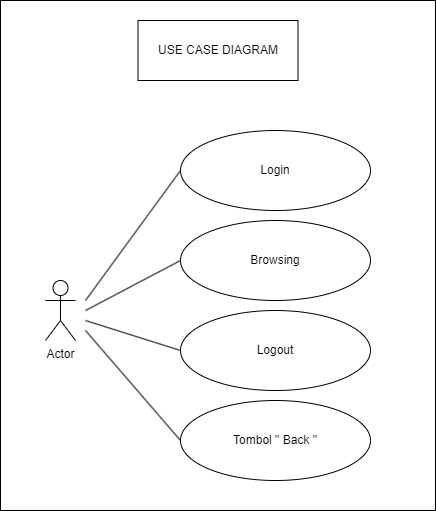

The diagram above was exported from draw.io. Its source (the exported page's mxGraphModel, read from the mxfile embedded in the PNG):
<mxGraphModel dx="1222" dy="648" grid="1" gridSize="10" guides="1" tooltips="1" connect="1" arrows="1" fold="1" page="1" pageScale="1" pageWidth="827" pageHeight="1169" math="0" shadow="0">
  <root>
    <mxCell id="0" />
    <mxCell id="1" parent="0" />
    <mxCell id="IvV-Z2D6fpBgyw-joE8M-1" value="" style="rounded=0;whiteSpace=wrap;html=1;" parent="1" vertex="1">
      <mxGeometry x="165" y="40" width="435" height="510" as="geometry" />
    </mxCell>
    <mxCell id="43e0vcJXUTvI6WjXdvDQ-1" value="Browsing" style="ellipse;whiteSpace=wrap;html=1;" parent="1" vertex="1">
      <mxGeometry x="345" y="260" width="190" height="80" as="geometry" />
    </mxCell>
    <mxCell id="43e0vcJXUTvI6WjXdvDQ-2" value="Logout" style="ellipse;whiteSpace=wrap;html=1;" parent="1" vertex="1">
      <mxGeometry x="345" y="350" width="190" height="80" as="geometry" />
    </mxCell>
    <mxCell id="43e0vcJXUTvI6WjXdvDQ-3" value="Tombol &quot; Back &quot;" style="ellipse;whiteSpace=wrap;html=1;" parent="1" vertex="1">
      <mxGeometry x="345" y="440" width="190" height="80" as="geometry" />
    </mxCell>
    <mxCell id="43e0vcJXUTvI6WjXdvDQ-4" value="Login" style="ellipse;whiteSpace=wrap;html=1;" parent="1" vertex="1">
      <mxGeometry x="345" y="170" width="190" height="80" as="geometry" />
    </mxCell>
    <mxCell id="43e0vcJXUTvI6WjXdvDQ-5" value="Actor" style="shape=umlActor;verticalLabelPosition=bottom;verticalAlign=top;html=1;outlineConnect=0;" parent="1" vertex="1">
      <mxGeometry x="210" y="320" width="30" height="60" as="geometry" />
    </mxCell>
    <mxCell id="43e0vcJXUTvI6WjXdvDQ-6" value="" style="endArrow=none;html=1;rounded=0;entryX=0;entryY=0.5;entryDx=0;entryDy=0;" parent="1" target="43e0vcJXUTvI6WjXdvDQ-1" edge="1">
      <mxGeometry width="50" height="50" relative="1" as="geometry">
        <mxPoint x="250" y="350" as="sourcePoint" />
        <mxPoint x="300" y="300" as="targetPoint" />
      </mxGeometry>
    </mxCell>
    <mxCell id="43e0vcJXUTvI6WjXdvDQ-7" value="" style="endArrow=none;html=1;rounded=0;entryX=0;entryY=0.5;entryDx=0;entryDy=0;" parent="1" target="43e0vcJXUTvI6WjXdvDQ-2" edge="1">
      <mxGeometry width="50" height="50" relative="1" as="geometry">
        <mxPoint x="250" y="360" as="sourcePoint" />
        <mxPoint x="345" y="320" as="targetPoint" />
      </mxGeometry>
    </mxCell>
    <mxCell id="43e0vcJXUTvI6WjXdvDQ-8" value="" style="endArrow=none;html=1;rounded=0;entryX=0;entryY=0.5;entryDx=0;entryDy=0;" parent="1" target="43e0vcJXUTvI6WjXdvDQ-4" edge="1">
      <mxGeometry width="50" height="50" relative="1" as="geometry">
        <mxPoint x="250" y="340" as="sourcePoint" />
        <mxPoint x="635" y="270" as="targetPoint" />
      </mxGeometry>
    </mxCell>
    <mxCell id="43e0vcJXUTvI6WjXdvDQ-9" value="" style="endArrow=none;html=1;rounded=0;entryX=0;entryY=0.5;entryDx=0;entryDy=0;" parent="1" target="43e0vcJXUTvI6WjXdvDQ-3" edge="1">
      <mxGeometry width="50" height="50" relative="1" as="geometry">
        <mxPoint x="250" y="370" as="sourcePoint" />
        <mxPoint x="615" y="263" as="targetPoint" />
      </mxGeometry>
    </mxCell>
    <mxCell id="43e0vcJXUTvI6WjXdvDQ-10" value="USE CASE DIAGRAM" style="rounded=0;whiteSpace=wrap;html=1;" parent="1" vertex="1">
      <mxGeometry x="302.5" y="60" width="160" height="60" as="geometry" />
    </mxCell>
  </root>
</mxGraphModel>